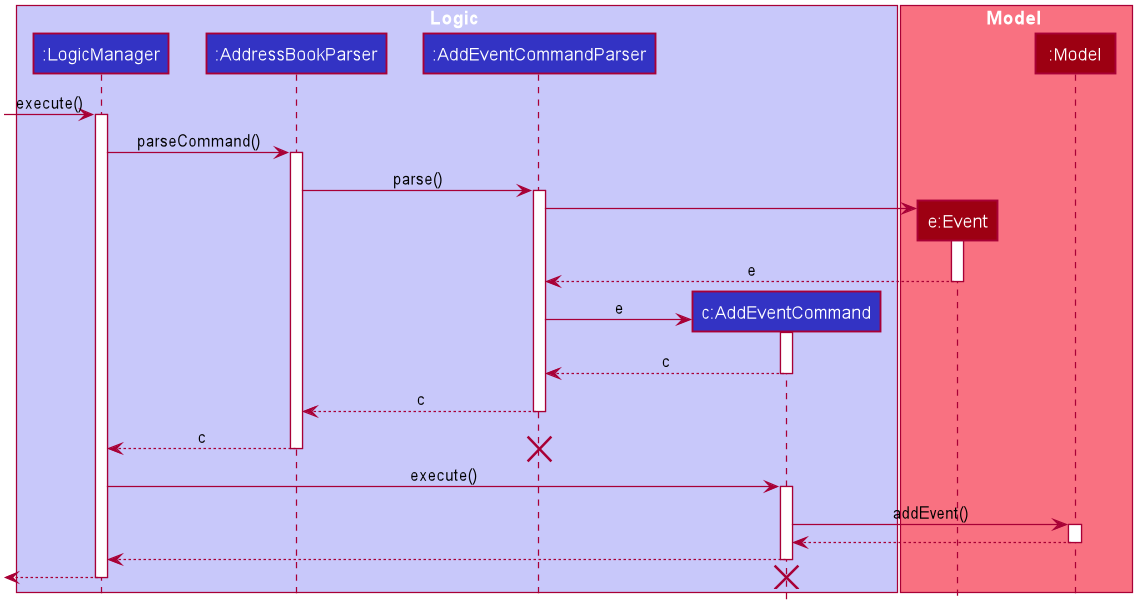

The diagram above was rendered by PlantUML. Its source (embedded in the PNG):
@startuml








skinparam BackgroundColor #FFFFFFF

skinparam Shadowing false

skinparam Class {
    FontColor #FFFFFF
    BorderThickness 1
    BorderColor #FFFFFF
    StereotypeFontColor #FFFFFF
    FontName Arial
}

skinparam Actor {
    BorderColor #000000
    Color #000000
    FontName Arial
}

skinparam Sequence {
    MessageAlign center
    BoxFontSize 15
    BoxPadding 0
    BoxFontColor #FFFFFF
    FontName Arial
}

skinparam Participant {
    FontColor #FFFFFFF
    Padding 20
}

skinparam MinClassWidth 50
skinparam ParticipantPadding 10
skinparam Shadowing false
skinparam DefaultTextAlignment center
skinparam packageStyle Rectangle

hide footbox
hide members
hide circle

box Logic #C8C8FA
participant ":LogicManager" as LogicManager #3333C4
participant ":AddressBookParser" as AddressBookParser #3333C4
participant ":AddEventCommandParser" as AddEventCommandParser #3333C4
participant "c:AddEventCommand" as AddEventCommand #3333C4
end box

box Model #F97181
participant "e:Event" as Event #9D0012
participant ":Model" as Model #9D0012
end box

[-> LogicManager : execute()
activate LogicManager

LogicManager -> AddressBookParser : parseCommand()
activate AddressBookParser

AddressBookParser -> AddEventCommandParser: parse()
activate AddEventCommandParser

create Event
AddEventCommandParser -> Event
activate Event
Event --> AddEventCommandParser : e
deactivate Event

create AddEventCommand
AddEventCommandParser -> AddEventCommand : e
activate AddEventCommand
AddEventCommand --> AddEventCommandParser : c
deactivate AddEventCommand

AddEventCommandParser --> AddressBookParser : c
deactivate AddEventCommandParser

AddressBookParser --> LogicManager : c
destroy AddEventCommandParser
deactivate AddressBookParser
LogicManager -> AddEventCommand : execute()
activate AddEventCommand

AddEventCommand -> Model : addEvent()
activate Model
Model --> AddEventCommand
deactivate Model

AddEventCommand --> LogicManager
deactivate AddEventCommand

[<-- LogicManager
destroy AddEventCommand
deactivate LogicManager

@enduml